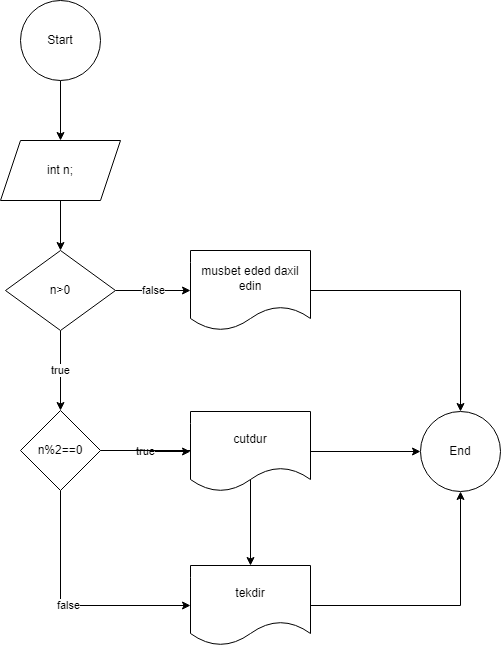

The diagram above was exported from draw.io. Its source (the exported page's mxGraphModel, read from the mxfile embedded in the PNG):
<mxGraphModel dx="880" dy="468" grid="1" gridSize="10" guides="1" tooltips="1" connect="1" arrows="1" fold="1" page="1" pageScale="1" pageWidth="827" pageHeight="1169" math="0" shadow="0">
  <root>
    <mxCell id="0" />
    <mxCell id="1" parent="0" />
    <mxCell id="lgCpKGr-ByZZRKKF1UmM-1" value="End" style="ellipse;whiteSpace=wrap;html=1;aspect=fixed;" vertex="1" parent="1">
      <mxGeometry x="430" y="431" width="80" height="80" as="geometry" />
    </mxCell>
    <mxCell id="lgCpKGr-ByZZRKKF1UmM-4" value="" style="edgeStyle=orthogonalEdgeStyle;rounded=0;orthogonalLoop=1;jettySize=auto;html=1;" edge="1" parent="1" source="lgCpKGr-ByZZRKKF1UmM-2" target="lgCpKGr-ByZZRKKF1UmM-3">
      <mxGeometry relative="1" as="geometry" />
    </mxCell>
    <mxCell id="lgCpKGr-ByZZRKKF1UmM-2" value="Start" style="ellipse;whiteSpace=wrap;html=1;aspect=fixed;" vertex="1" parent="1">
      <mxGeometry x="30" y="20" width="80" height="80" as="geometry" />
    </mxCell>
    <mxCell id="lgCpKGr-ByZZRKKF1UmM-6" value="" style="edgeStyle=orthogonalEdgeStyle;rounded=0;orthogonalLoop=1;jettySize=auto;html=1;" edge="1" parent="1" source="lgCpKGr-ByZZRKKF1UmM-3" target="lgCpKGr-ByZZRKKF1UmM-5">
      <mxGeometry relative="1" as="geometry" />
    </mxCell>
    <mxCell id="lgCpKGr-ByZZRKKF1UmM-3" value="int n;" style="shape=parallelogram;perimeter=parallelogramPerimeter;whiteSpace=wrap;html=1;fixedSize=1;" vertex="1" parent="1">
      <mxGeometry x="10" y="160" width="120" height="60" as="geometry" />
    </mxCell>
    <mxCell id="lgCpKGr-ByZZRKKF1UmM-8" value="true" style="edgeStyle=orthogonalEdgeStyle;rounded=0;orthogonalLoop=1;jettySize=auto;html=1;" edge="1" parent="1" source="lgCpKGr-ByZZRKKF1UmM-5" target="lgCpKGr-ByZZRKKF1UmM-7">
      <mxGeometry relative="1" as="geometry" />
    </mxCell>
    <mxCell id="lgCpKGr-ByZZRKKF1UmM-10" value="false" style="edgeStyle=orthogonalEdgeStyle;rounded=0;orthogonalLoop=1;jettySize=auto;html=1;" edge="1" parent="1" source="lgCpKGr-ByZZRKKF1UmM-5" target="lgCpKGr-ByZZRKKF1UmM-9">
      <mxGeometry relative="1" as="geometry" />
    </mxCell>
    <mxCell id="lgCpKGr-ByZZRKKF1UmM-5" value="n&amp;gt;0" style="rhombus;whiteSpace=wrap;html=1;" vertex="1" parent="1">
      <mxGeometry x="15" y="270" width="110" height="80" as="geometry" />
    </mxCell>
    <mxCell id="lgCpKGr-ByZZRKKF1UmM-12" value="true" style="edgeStyle=orthogonalEdgeStyle;rounded=0;orthogonalLoop=1;jettySize=auto;html=1;" edge="1" parent="1" source="lgCpKGr-ByZZRKKF1UmM-7" target="lgCpKGr-ByZZRKKF1UmM-11">
      <mxGeometry relative="1" as="geometry" />
    </mxCell>
    <mxCell id="lgCpKGr-ByZZRKKF1UmM-14" value="" style="edgeStyle=orthogonalEdgeStyle;rounded=0;orthogonalLoop=1;jettySize=auto;html=1;" edge="1" parent="1" source="lgCpKGr-ByZZRKKF1UmM-7" target="lgCpKGr-ByZZRKKF1UmM-13">
      <mxGeometry relative="1" as="geometry" />
    </mxCell>
    <mxCell id="lgCpKGr-ByZZRKKF1UmM-15" value="false" style="edgeStyle=orthogonalEdgeStyle;rounded=0;orthogonalLoop=1;jettySize=auto;html=1;entryX=0;entryY=0.5;entryDx=0;entryDy=0;" edge="1" parent="1" source="lgCpKGr-ByZZRKKF1UmM-7" target="lgCpKGr-ByZZRKKF1UmM-13">
      <mxGeometry relative="1" as="geometry">
        <Array as="points">
          <mxPoint x="70" y="625" />
        </Array>
      </mxGeometry>
    </mxCell>
    <mxCell id="lgCpKGr-ByZZRKKF1UmM-7" value="n%2==0" style="rhombus;whiteSpace=wrap;html=1;" vertex="1" parent="1">
      <mxGeometry x="30" y="430" width="80" height="80" as="geometry" />
    </mxCell>
    <mxCell id="lgCpKGr-ByZZRKKF1UmM-16" style="edgeStyle=orthogonalEdgeStyle;rounded=0;orthogonalLoop=1;jettySize=auto;html=1;entryX=0.5;entryY=0;entryDx=0;entryDy=0;" edge="1" parent="1" source="lgCpKGr-ByZZRKKF1UmM-9" target="lgCpKGr-ByZZRKKF1UmM-1">
      <mxGeometry relative="1" as="geometry" />
    </mxCell>
    <mxCell id="lgCpKGr-ByZZRKKF1UmM-9" value="musbet eded daxil edin" style="shape=document;whiteSpace=wrap;html=1;boundedLbl=1;" vertex="1" parent="1">
      <mxGeometry x="200" y="270" width="120" height="80" as="geometry" />
    </mxCell>
    <mxCell id="lgCpKGr-ByZZRKKF1UmM-17" value="" style="edgeStyle=orthogonalEdgeStyle;rounded=0;orthogonalLoop=1;jettySize=auto;html=1;" edge="1" parent="1" source="lgCpKGr-ByZZRKKF1UmM-11" target="lgCpKGr-ByZZRKKF1UmM-1">
      <mxGeometry relative="1" as="geometry" />
    </mxCell>
    <mxCell id="lgCpKGr-ByZZRKKF1UmM-11" value="cutdur" style="shape=document;whiteSpace=wrap;html=1;boundedLbl=1;" vertex="1" parent="1">
      <mxGeometry x="200" y="431" width="120" height="80" as="geometry" />
    </mxCell>
    <mxCell id="lgCpKGr-ByZZRKKF1UmM-18" style="edgeStyle=orthogonalEdgeStyle;rounded=0;orthogonalLoop=1;jettySize=auto;html=1;entryX=0.5;entryY=1;entryDx=0;entryDy=0;" edge="1" parent="1" source="lgCpKGr-ByZZRKKF1UmM-13" target="lgCpKGr-ByZZRKKF1UmM-1">
      <mxGeometry relative="1" as="geometry" />
    </mxCell>
    <mxCell id="lgCpKGr-ByZZRKKF1UmM-13" value="tekdir" style="shape=document;whiteSpace=wrap;html=1;boundedLbl=1;" vertex="1" parent="1">
      <mxGeometry x="200" y="585" width="120" height="80" as="geometry" />
    </mxCell>
  </root>
</mxGraphModel>